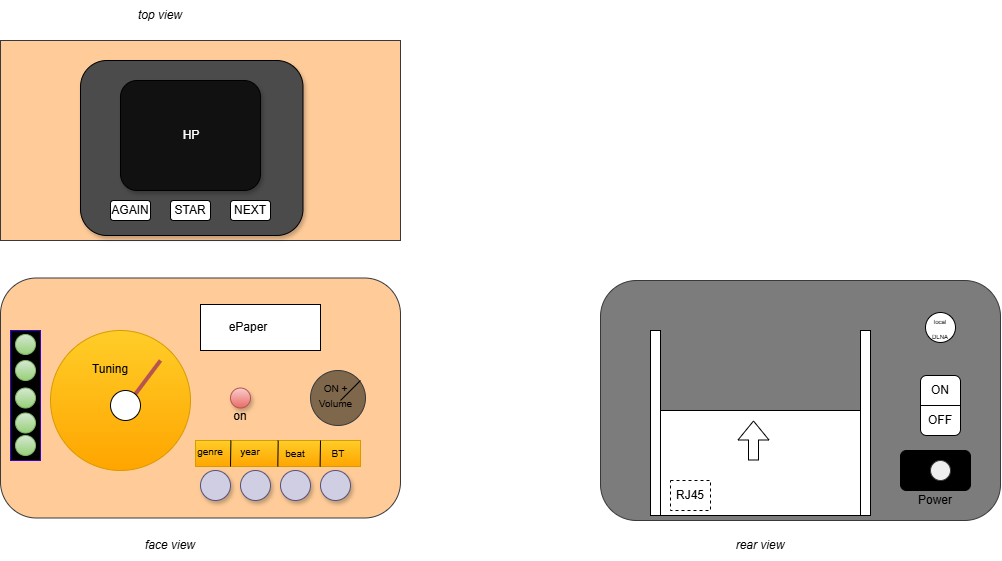

The diagram above was exported from draw.io. Its source (the exported page's mxGraphModel, read from the mxfile embedded in the PNG):
<mxGraphModel dx="1021" dy="632" grid="1" gridSize="10" guides="1" tooltips="1" connect="1" arrows="1" fold="1" page="1" pageScale="1" pageWidth="1169" pageHeight="827" math="0" shadow="0">
  <root>
    <mxCell id="0" />
    <mxCell id="1" parent="0" />
    <mxCell id="iXGghinAZuWc7DtBUQcN-4" parent="1" style="rounded=0;whiteSpace=wrap;html=1;fillColor=#ffcc99;strokeColor=#36393d;" value="" vertex="1">
      <mxGeometry height="200" width="400" x="80" y="120" as="geometry" />
    </mxCell>
    <mxCell id="FUwcUNpvw7-xMtGh1scf-1" parent="1" style="rounded=1;whiteSpace=wrap;html=1;fillColor=none;" value="" vertex="1">
      <mxGeometry height="110" width="160" x="210" y="140" as="geometry" />
    </mxCell>
    <mxCell id="FUwcUNpvw7-xMtGh1scf-2" parent="1" style="rounded=1;whiteSpace=wrap;html=1;strokeColor=default;fillColor=#4B4B4B;shadow=1;" value="" vertex="1">
      <mxGeometry height="175" width="222.5" x="160" y="140" as="geometry" />
    </mxCell>
    <mxCell id="iXGghinAZuWc7DtBUQcN-1" parent="1" style="rounded=1;whiteSpace=wrap;html=1;fontStyle=1;fillColor=#ffcc99;strokeColor=#36393d;" value="" vertex="1">
      <mxGeometry height="240" width="400" x="80" y="357.5" as="geometry" />
    </mxCell>
    <mxCell id="iXGghinAZuWc7DtBUQcN-2" parent="1" style="rounded=1;whiteSpace=wrap;html=1;fontStyle=1;fillColor=#7C7C7C;strokeColor=#36393d;" value="" vertex="1">
      <mxGeometry height="240" width="400" x="680" y="360" as="geometry" />
    </mxCell>
    <mxCell id="iXGghinAZuWc7DtBUQcN-6" parent="1" style="ellipse;whiteSpace=wrap;html=1;aspect=fixed;fillColor=#ffcd28;strokeColor=#d79b00;gradientColor=#ffa500;" value="" vertex="1">
      <mxGeometry height="140" width="140" x="130" y="410" as="geometry" />
    </mxCell>
    <mxCell id="iXGghinAZuWc7DtBUQcN-7" parent="1" style="ellipse;whiteSpace=wrap;html=1;aspect=fixed;fillColor=#d0cee2;strokeColor=#56517e;shadow=1;" value="" vertex="1">
      <mxGeometry height="30" width="30" x="280" y="550" as="geometry" />
    </mxCell>
    <mxCell id="iXGghinAZuWc7DtBUQcN-8" parent="1" style="ellipse;whiteSpace=wrap;html=1;aspect=fixed;fillColor=#d0cee2;strokeColor=#56517e;shadow=1;" value="" vertex="1">
      <mxGeometry height="30" width="30" x="400" y="550" as="geometry" />
    </mxCell>
    <mxCell id="iXGghinAZuWc7DtBUQcN-9" parent="1" style="ellipse;whiteSpace=wrap;html=1;aspect=fixed;fillColor=#d0cee2;strokeColor=#56517e;shadow=1;" value="" vertex="1">
      <mxGeometry height="30" width="30" x="360" y="550" as="geometry" />
    </mxCell>
    <mxCell id="iXGghinAZuWc7DtBUQcN-10" parent="1" style="ellipse;whiteSpace=wrap;html=1;aspect=fixed;fillColor=#d0cee2;strokeColor=#56517e;shadow=1;" value="" vertex="1">
      <mxGeometry height="30" width="30" x="320" y="550" as="geometry" />
    </mxCell>
    <mxCell id="iXGghinAZuWc7DtBUQcN-12" parent="1" style="ellipse;whiteSpace=wrap;html=1;aspect=fixed;fillColor=#7E674B;strokeColor=#36393d;" value="" vertex="1">
      <mxGeometry height="55" width="55" x="390" y="450" as="geometry" />
    </mxCell>
    <mxCell id="iXGghinAZuWc7DtBUQcN-13" parent="1" style="rounded=1;whiteSpace=wrap;html=1;" value="" vertex="1">
      <mxGeometry height="20" width="40" x="310" y="280" as="geometry" />
    </mxCell>
    <mxCell id="iXGghinAZuWc7DtBUQcN-14" parent="1" style="rounded=1;whiteSpace=wrap;html=1;" value="" vertex="1">
      <mxGeometry height="20" width="40" x="250" y="280" as="geometry" />
    </mxCell>
    <mxCell id="iXGghinAZuWc7DtBUQcN-15" parent="1" style="rounded=1;whiteSpace=wrap;html=1;" value="" vertex="1">
      <mxGeometry height="20" width="40" x="190" y="280" as="geometry" />
    </mxCell>
    <mxCell id="iXGghinAZuWc7DtBUQcN-17" parent="1" style="rounded=0;whiteSpace=wrap;html=1;" value="" vertex="1">
      <mxGeometry height="46" width="120" x="280" y="384" as="geometry" />
    </mxCell>
    <mxCell id="iXGghinAZuWc7DtBUQcN-18" parent="1" style="rounded=0;whiteSpace=wrap;html=1;fillColor=#ffcd28;strokeColor=#d79b00;gradientColor=#ffa500;" value="" vertex="1">
      <mxGeometry height="26" width="165" x="275" y="520" as="geometry" />
    </mxCell>
    <mxCell id="iXGghinAZuWc7DtBUQcN-19" parent="1" style="rounded=0;whiteSpace=wrap;html=1;fillColor=#000000;fontColor=#ffffff;strokeColor=#3700CC;" value="" vertex="1">
      <mxGeometry height="130" width="30" x="90" y="410" as="geometry" />
    </mxCell>
    <mxCell id="iXGghinAZuWc7DtBUQcN-21" parent="1" style="rounded=0;whiteSpace=wrap;html=1;" value="" vertex="1">
      <mxGeometry height="105" width="200" x="740" y="490" as="geometry" />
    </mxCell>
    <mxCell id="iXGghinAZuWc7DtBUQcN-22" parent="1" style="rounded=0;whiteSpace=wrap;html=1;" value="" vertex="1">
      <mxGeometry height="185" width="10" x="730" y="410" as="geometry" />
    </mxCell>
    <mxCell id="iXGghinAZuWc7DtBUQcN-23" parent="1" style="rounded=0;whiteSpace=wrap;html=1;" value="" vertex="1">
      <mxGeometry height="185" width="10" x="940" y="410" as="geometry" />
    </mxCell>
    <mxCell id="iXGghinAZuWc7DtBUQcN-26" edge="1" parent="1" style="shape=flexArrow;endArrow=classic;html=1;rounded=0;" value="">
      <mxGeometry height="50" relative="1" width="50" as="geometry">
        <mxPoint x="833" y="540" as="sourcePoint" />
        <mxPoint x="833" y="500" as="targetPoint" />
      </mxGeometry>
    </mxCell>
    <mxCell id="iXGghinAZuWc7DtBUQcN-27" parent="1" style="rounded=1;whiteSpace=wrap;html=1;fillColor=#000000;" value="" vertex="1">
      <mxGeometry height="40" width="70" x="980" y="530" as="geometry" />
    </mxCell>
    <mxCell id="iXGghinAZuWc7DtBUQcN-30" connectable="0" parent="1" style="group" value="" vertex="1">
      <mxGeometry height="60" width="50" x="1000" y="455" as="geometry" />
    </mxCell>
    <mxCell id="iXGghinAZuWc7DtBUQcN-28" parent="iXGghinAZuWc7DtBUQcN-30" style="rounded=1;whiteSpace=wrap;html=1;" value="" vertex="1">
      <mxGeometry height="60" width="40" as="geometry" />
    </mxCell>
    <mxCell id="iXGghinAZuWc7DtBUQcN-29" edge="1" parent="iXGghinAZuWc7DtBUQcN-30" source="iXGghinAZuWc7DtBUQcN-28" style="endArrow=none;html=1;rounded=0;entryX=1;entryY=0.5;entryDx=0;entryDy=0;exitX=0;exitY=0.5;exitDx=0;exitDy=0;" target="iXGghinAZuWc7DtBUQcN-28" value="">
      <mxGeometry height="50" relative="1" width="50" as="geometry">
        <mxPoint x="-450" y="-10" as="sourcePoint" />
        <mxPoint x="-400" y="-60" as="targetPoint" />
      </mxGeometry>
    </mxCell>
    <mxCell id="iXGghinAZuWc7DtBUQcN-57" parent="iXGghinAZuWc7DtBUQcN-30" style="text;html=1;strokeColor=none;fillColor=none;align=center;verticalAlign=middle;whiteSpace=wrap;rounded=0;" value="ON" vertex="1">
      <mxGeometry height="30" width="60" x="-10" as="geometry" />
    </mxCell>
    <mxCell id="iXGghinAZuWc7DtBUQcN-56" parent="iXGghinAZuWc7DtBUQcN-30" style="text;html=1;strokeColor=none;fillColor=none;align=center;verticalAlign=middle;whiteSpace=wrap;rounded=0;" value="OFF" vertex="1">
      <mxGeometry height="30" width="60" x="-10" y="30" as="geometry" />
    </mxCell>
    <mxCell id="iXGghinAZuWc7DtBUQcN-31" parent="1" style="ellipse;whiteSpace=wrap;html=1;aspect=fixed;fillColor=#eeeeee;strokeColor=#36393d;" value="" vertex="1">
      <mxGeometry height="20" width="20" x="1010" y="540" as="geometry" />
    </mxCell>
    <mxCell id="iXGghinAZuWc7DtBUQcN-32" edge="1" parent="1" style="endArrow=none;html=1;rounded=0;" value="">
      <mxGeometry height="50" relative="1" width="50" as="geometry">
        <mxPoint x="420" y="480" as="sourcePoint" />
        <mxPoint x="440" y="460" as="targetPoint" />
      </mxGeometry>
    </mxCell>
    <mxCell id="iXGghinAZuWc7DtBUQcN-33" edge="1" parent="1" style="endArrow=none;html=1;rounded=0;fillColor=#f8cecc;gradientColor=#ea6b66;strokeColor=#b85450;strokeWidth=4;" value="">
      <mxGeometry height="50" relative="1" width="50" as="geometry">
        <mxPoint x="210" y="480" as="sourcePoint" />
        <mxPoint x="240" y="440" as="targetPoint" />
      </mxGeometry>
    </mxCell>
    <mxCell id="iXGghinAZuWc7DtBUQcN-11" parent="1" style="ellipse;whiteSpace=wrap;html=1;aspect=fixed;" value="" vertex="1">
      <mxGeometry height="30" width="30" x="190" y="470" as="geometry" />
    </mxCell>
    <mxCell id="iXGghinAZuWc7DtBUQcN-35" edge="1" parent="1" style="endArrow=none;html=1;rounded=0;" value="">
      <mxGeometry height="50" relative="1" width="50" as="geometry">
        <mxPoint x="399.6" y="546" as="sourcePoint" />
        <mxPoint x="400" y="520" as="targetPoint" />
      </mxGeometry>
    </mxCell>
    <mxCell id="iXGghinAZuWc7DtBUQcN-36" edge="1" parent="1" style="endArrow=none;html=1;rounded=0;" value="">
      <mxGeometry height="50" relative="1" width="50" as="geometry">
        <mxPoint x="310" y="546" as="sourcePoint" />
        <mxPoint x="310.4" y="520" as="targetPoint" />
      </mxGeometry>
    </mxCell>
    <mxCell id="iXGghinAZuWc7DtBUQcN-37" edge="1" parent="1" style="endArrow=none;html=1;rounded=0;" value="">
      <mxGeometry height="50" relative="1" width="50" as="geometry">
        <mxPoint x="357.3" y="546" as="sourcePoint" />
        <mxPoint x="357.7" y="520" as="targetPoint" />
      </mxGeometry>
    </mxCell>
    <mxCell id="iXGghinAZuWc7DtBUQcN-38" parent="1" style="ellipse;whiteSpace=wrap;html=1;aspect=fixed;fillColor=#d5e8d4;strokeColor=#82b366;gradientColor=#97d077;" value="" vertex="1">
      <mxGeometry height="20" width="20" x="95" y="414" as="geometry" />
    </mxCell>
    <mxCell id="iXGghinAZuWc7DtBUQcN-39" parent="1" style="ellipse;whiteSpace=wrap;html=1;aspect=fixed;fillColor=#d5e8d4;strokeColor=#82b366;gradientColor=#97d077;" value="" vertex="1">
      <mxGeometry height="20" width="20" x="95" y="440" as="geometry" />
    </mxCell>
    <mxCell id="iXGghinAZuWc7DtBUQcN-41" parent="1" style="ellipse;whiteSpace=wrap;html=1;aspect=fixed;fillColor=#d5e8d4;strokeColor=#82b366;gradientColor=#97d077;" value="" vertex="1">
      <mxGeometry height="20" width="20" x="95" y="467.5" as="geometry" />
    </mxCell>
    <mxCell id="iXGghinAZuWc7DtBUQcN-42" parent="1" style="ellipse;whiteSpace=wrap;html=1;aspect=fixed;fillColor=#d5e8d4;strokeColor=#82b366;gradientColor=#97d077;" value="" vertex="1">
      <mxGeometry height="20" width="20" x="95" y="492.5" as="geometry" />
    </mxCell>
    <mxCell id="iXGghinAZuWc7DtBUQcN-43" parent="1" style="ellipse;whiteSpace=wrap;html=1;aspect=fixed;fillColor=#d5e8d4;strokeColor=#82b366;gradientColor=#97d077;" value="" vertex="1">
      <mxGeometry height="20" width="20" x="95" y="515" as="geometry" />
    </mxCell>
    <mxCell id="iXGghinAZuWc7DtBUQcN-48" parent="1" style="rounded=0;whiteSpace=wrap;html=1;dashed=1;" value="" vertex="1">
      <mxGeometry height="30" width="40" x="750" y="560" as="geometry" />
    </mxCell>
    <mxCell id="iXGghinAZuWc7DtBUQcN-49" parent="1" style="text;html=1;strokeColor=none;fillColor=none;align=center;verticalAlign=middle;whiteSpace=wrap;rounded=0;" value="RJ45" vertex="1">
      <mxGeometry height="30" width="40" x="750" y="560" as="geometry" />
    </mxCell>
    <mxCell id="iXGghinAZuWc7DtBUQcN-50" parent="1" style="text;html=1;strokeColor=none;fillColor=none;align=center;verticalAlign=middle;whiteSpace=wrap;rounded=0;shadow=1;" value="NEXT" vertex="1">
      <mxGeometry height="30" width="60" x="300" y="275" as="geometry" />
    </mxCell>
    <mxCell id="iXGghinAZuWc7DtBUQcN-51" parent="1" style="text;html=1;strokeColor=none;fillColor=none;align=center;verticalAlign=middle;whiteSpace=wrap;rounded=0;shadow=1;" value="AGAIN" vertex="1">
      <mxGeometry height="30" width="60" x="180" y="275" as="geometry" />
    </mxCell>
    <mxCell id="iXGghinAZuWc7DtBUQcN-52" parent="1" style="text;html=1;strokeColor=none;fillColor=none;align=center;verticalAlign=middle;whiteSpace=wrap;rounded=0;shadow=1;" value="&lt;font style=&quot;font-size: 10px;&quot;&gt;ON +&lt;br&gt;Volume&lt;/font&gt;" vertex="1">
      <mxGeometry height="30" width="95" x="367.5" y="460" as="geometry" />
    </mxCell>
    <mxCell id="iXGghinAZuWc7DtBUQcN-54" parent="1" style="text;html=1;strokeColor=none;fillColor=none;align=center;verticalAlign=middle;whiteSpace=wrap;rounded=0;shadow=1;" value="STAR" vertex="1">
      <mxGeometry height="30" width="60" x="240" y="275" as="geometry" />
    </mxCell>
    <mxCell id="iXGghinAZuWc7DtBUQcN-55" parent="1" style="text;html=1;strokeColor=none;fillColor=none;align=center;verticalAlign=middle;whiteSpace=wrap;rounded=0;" value="Power" vertex="1">
      <mxGeometry height="30" width="60" x="985" y="565" as="geometry" />
    </mxCell>
    <mxCell id="iXGghinAZuWc7DtBUQcN-62" parent="1" style="text;html=1;strokeColor=none;fillColor=none;align=center;verticalAlign=middle;whiteSpace=wrap;rounded=0;" value="Tuning" vertex="1">
      <mxGeometry height="30" width="60" x="160" y="434" as="geometry" />
    </mxCell>
    <mxCell id="iXGghinAZuWc7DtBUQcN-63" parent="1" style="text;html=1;strokeColor=none;fillColor=none;align=center;verticalAlign=middle;whiteSpace=wrap;rounded=0;" value="ePaper" vertex="1">
      <mxGeometry height="30" width="60" x="297.5" y="392" as="geometry" />
    </mxCell>
    <mxCell id="FUwcUNpvw7-xMtGh1scf-3" parent="1" style="ellipse;whiteSpace=wrap;html=1;aspect=fixed;fillColor=#f8cecc;strokeColor=#b85450;gradientColor=#ea6b66;shadow=1;" value="" vertex="1">
      <mxGeometry height="20" width="20" x="310" y="467.5" as="geometry" />
    </mxCell>
    <mxCell id="FUwcUNpvw7-xMtGh1scf-5" parent="1" style="text;html=1;align=center;verticalAlign=middle;whiteSpace=wrap;rounded=0;" value="&lt;span style=&quot;font-size: 10px;&quot;&gt;beat&lt;/span&gt;" vertex="1">
      <mxGeometry height="20" width="30" x="360" y="523" as="geometry" />
    </mxCell>
    <mxCell id="FUwcUNpvw7-xMtGh1scf-6" parent="1" style="text;html=1;align=center;verticalAlign=middle;whiteSpace=wrap;rounded=0;" value="&lt;span style=&quot;font-size: 10px;&quot;&gt;year&lt;/span&gt;" vertex="1">
      <mxGeometry height="20" width="30" x="315" y="521" as="geometry" />
    </mxCell>
    <mxCell id="FUwcUNpvw7-xMtGh1scf-8" parent="1" style="text;html=1;align=center;verticalAlign=middle;whiteSpace=wrap;rounded=0;" value="&lt;span style=&quot;font-size: 10px;&quot;&gt;genre&lt;/span&gt;" vertex="1">
      <mxGeometry height="30" width="60" x="260" y="516" as="geometry" />
    </mxCell>
    <mxCell id="FUwcUNpvw7-xMtGh1scf-9" parent="1" style="text;html=1;align=center;verticalAlign=middle;whiteSpace=wrap;rounded=0;" value="&lt;span style=&quot;font-size: 10px;&quot;&gt;BT&lt;/span&gt;" vertex="1">
      <mxGeometry height="20" width="30" x="402.5" y="523" as="geometry" />
    </mxCell>
    <mxCell id="FUwcUNpvw7-xMtGh1scf-10" parent="1" style="rounded=1;whiteSpace=wrap;html=1;fillColor=#111111;shadow=1;" value="" vertex="1">
      <mxGeometry height="110" width="140" x="200" y="160" as="geometry" />
    </mxCell>
    <mxCell id="EFc-7lrQBZ6N6Mf_eEtK-1" parent="1" style="ellipse;whiteSpace=wrap;html=1;" value="&lt;font style=&quot;font-size: 6px;&quot;&gt;local&lt;br&gt;&lt;/font&gt;&lt;span style=&quot;font-size: 6px; background-color: transparent; color: light-dark(rgb(0, 0, 0), rgb(255, 255, 255));&quot;&gt;DLNA&lt;/span&gt;" vertex="1">
      <mxGeometry height="30" width="30" x="1005" y="392" as="geometry" />
    </mxCell>
    <mxCell id="1BAR2rl7vyaHf0eSbHnI-1" parent="1" style="text;html=1;align=center;verticalAlign=middle;whiteSpace=wrap;rounded=0;" value="&lt;font style=&quot;color: rgb(255, 255, 255);&quot;&gt;HP&lt;/font&gt;" vertex="1">
      <mxGeometry height="30" width="60" x="241" y="200" as="geometry" />
    </mxCell>
    <mxCell id="1BAR2rl7vyaHf0eSbHnI-2" parent="1" style="text;html=1;align=center;verticalAlign=middle;whiteSpace=wrap;rounded=0;" value="on" vertex="1">
      <mxGeometry height="30" width="60" x="290" y="481" as="geometry" />
    </mxCell>
    <mxCell id="1BAR2rl7vyaHf0eSbHnI-3" parent="1" style="text;html=1;align=center;verticalAlign=middle;whiteSpace=wrap;rounded=0;fontStyle=2" value="top view" vertex="1">
      <mxGeometry height="30" width="60" x="210" y="80" as="geometry" />
    </mxCell>
    <mxCell id="1BAR2rl7vyaHf0eSbHnI-4" parent="1" style="text;html=1;align=center;verticalAlign=middle;whiteSpace=wrap;rounded=0;fontStyle=2" value="face view" vertex="1">
      <mxGeometry height="30" width="60" x="220" y="610" as="geometry" />
    </mxCell>
    <mxCell id="1BAR2rl7vyaHf0eSbHnI-5" parent="1" style="text;html=1;align=center;verticalAlign=middle;whiteSpace=wrap;rounded=0;fontStyle=2" value="rear view" vertex="1">
      <mxGeometry height="30" width="60" x="810" y="610" as="geometry" />
    </mxCell>
  </root>
</mxGraphModel>